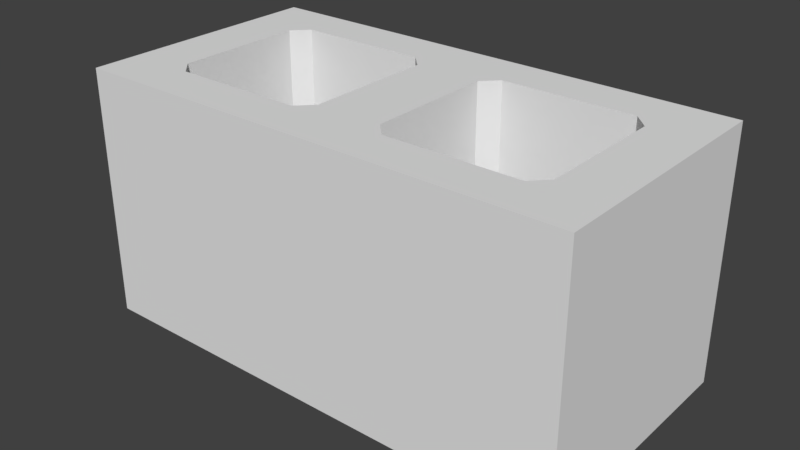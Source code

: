 # Source: SingleCementBrick.blend  (saved by Blender 2.79.0; exported with 4.5.12 LTS)
import bpy
from mathutils import Matrix  # noqa: F401  (used for matrix-valued properties, if any)

bpy.ops.wm.read_factory_settings(use_empty=True)
scene = bpy.context.scene
scene.name = 'Scene'

# ---- collections
col_collection_1 = bpy.data.collections.new('Collection 1'); scene.collection.children.link(col_collection_1)

# ---- world
world_world = bpy.data.worlds.new('World'); scene.world = world_world
world_world.color = (0.05088, 0.05088, 0.05088)
world_world.use_sun_shadow = False
world_world.sun_shadow_jitter_overblur = 0.0
world_world.cycles.sampling_method = 'MANUAL'

# ---- meshes
me_cube_002 = bpy.data.meshes.new('Cube.002')
me_cube_002.from_pydata([(12.94, 6.139, 2.861e-06), (12.94, -6.755, -12.9), (12.94, 6.139, -12.9), (12.94, -6.755, 2.861e-06), (9.39, 3.821, 2.861e-06), (10.17, 3.019, 2.861e-06), (10.17, -3.638, 2.861e-06), (9.393, -4.44, 2.861e-06), (1.845, 3.016, 2.861e-06), (2.623, 3.818, 2.861e-06), (1.848, -3.641, -12.9), (2.626, -4.443, -12.9), (2.623, 3.818, -12.9), (1.845, 3.016, -12.9), (2.626, -4.443, 2.861e-06), (1.848, -3.641, 2.861e-06), (9.393, -4.44, -12.9), (10.17, -3.638, -12.9), (10.17, 3.019, -12.9), (9.39, 3.821, -12.9), (0.1222, 6.134, -12.9), (0.1222, 6.134, 2.861e-06), (0.1269, -6.76, -12.9), (0.1269, -6.76, 2.861e-06), (-12.69, 6.129, 2.861e-06), (-12.69, -6.765, -12.9), (-12.69, 6.129, -12.9), (-12.69, -6.765, 2.861e-06), (-9.144, 3.814, 2.861e-06), (-9.922, 3.012, 2.861e-06), (-9.919, -3.646, 2.861e-06), (-9.141, -4.447, 2.861e-06), (-1.599, 3.015, 2.861e-06), (-2.377, 3.817, 2.861e-06), (-1.596, -3.643, -12.9), (-2.374, -4.445, -12.9), (-2.377, 3.817, -12.9), (-1.599, 3.015, -12.9), (-2.374, -4.445, 2.861e-06), (-1.596, -3.643, 2.861e-06), (-9.141, -4.447, -12.9), (-9.919, -3.646, -12.9), (-9.922, 3.012, -12.9), (-9.144, 3.814, -12.9)], [], [(20, 21, 0, 2), (2, 0, 3, 1), (1, 3, 23, 22), (5, 18, 17, 6), (8, 9, 21), (20, 13, 10, 22), (7, 16, 11, 14), (15, 10, 13, 8), (5, 6, 3, 0), (7, 14, 23, 3), (17, 18, 2, 1), (6, 7, 3), (4, 5, 0), (22, 10, 11), (2, 19, 12, 20), (8, 13, 12, 9), (18, 5, 4, 19), (16, 7, 6, 17), (10, 15, 14, 11), (9, 12, 19, 4), (9, 4, 0, 21), (14, 15, 23), (1, 16, 17), (18, 19, 2), (22, 11, 16, 1), (20, 12, 13), (15, 8, 21, 23), (20, 26, 24, 21), (26, 25, 27, 24), (25, 22, 23, 27), (29, 30, 41, 42), (32, 21, 33), (20, 22, 34, 37), (31, 38, 35, 40), (39, 32, 37, 34), (29, 24, 27, 30), (31, 27, 23, 38), (41, 25, 26, 42), (30, 27, 31), (28, 24, 29), (22, 35, 34), (26, 20, 36, 43), (32, 33, 36, 37), (42, 43, 28, 29), (40, 41, 30, 31), (34, 35, 38, 39), (33, 28, 43, 36), (33, 21, 24, 28), (38, 23, 39), (25, 41, 40), (42, 26, 43), (22, 25, 40, 35), (20, 37, 36), (39, 23, 21, 32)])
_uv = me_cube_002.uv_layers.new(name='UVMap')
_uv.uv.foreach_set('vector', [0.3431, 0.3393, 0.3431, 0.5255, 0.1863, 0.5255, 0.1863, 0.3393, 0.1863, 0.3393, 0.0001255, 0.3393, 0.0001256, 0.1863, 0.1863, 0.1863, 0.1863, 0.1863, 0.1863, 0.0001256, 0.3431, 0.0001256, 0.3431, 0.1863, 0.01359, 0.7118, 0.01359, 0.5257, 0.09263, 0.5257, 0.09263, 0.7118, 0.8641, 0.3023, 0.8736, 0.3118, 0.843, 0.3393, 0.3431, 0.3393, 0.3221, 0.3023, 0.3221, 0.2233, 0.3431, 0.1863, 0.1061, 0.7118, 0.1061, 0.5257, 0.1889, 0.5257, 0.1889, 0.7118, 0.2024, 0.7118, 0.2024, 0.5257, 0.2814, 0.5257, 0.2814, 0.7118, 0.966, 0.3023, 0.966, 0.2233, 0.9999, 0.1863, 0.9999, 0.3393, 0.9564, 0.2138, 0.8736, 0.2138, 0.843, 0.1863, 0.9999, 0.1863, 0.2202, 0.2233, 0.2202, 0.3023, 0.1863, 0.3393, 0.1863, 0.1863, 0.966, 0.2233, 0.9564, 0.2138, 0.9999, 0.1863, 0.9564, 0.3118, 0.966, 0.3023, 0.9999, 0.3393, 0.3431, 0.1863, 0.3221, 0.2233, 0.3125, 0.2138, 0.1863, 0.3393, 0.2297, 0.3118, 0.3125, 0.3118, 0.3431, 0.3393, 0.2814, 0.7118, 0.2814, 0.5257, 0.2949, 0.5257, 0.2949, 0.7118, 0.01359, 0.5257, 0.01359, 0.7118, 0.0001255, 0.7118, 0.0001255, 0.5257, 0.1061, 0.5257, 0.1061, 0.7118, 0.09263, 0.7118, 0.09263, 0.5257, 0.2024, 0.5257, 0.2024, 0.7118, 0.1889, 0.7118, 0.1889, 0.5257, 0.2949, 0.7118, 0.2949, 0.5257, 0.3777, 0.5257, 0.3777, 0.7118, 0.8736, 0.3118, 0.9564, 0.3118, 0.9999, 0.3393, 0.843, 0.3393, 0.8736, 0.2138, 0.8641, 0.2233, 0.843, 0.1863, 0.1863, 0.1863, 0.2297, 0.2138, 0.2202, 0.2233, 0.2202, 0.3023, 0.2297, 0.3118, 0.1863, 0.3393, 0.3431, 0.1863, 0.3125, 0.2138, 0.2297, 0.2138, 0.1863, 0.1863, 0.3431, 0.3393, 0.3125, 0.3118, 0.3221, 0.3023, 0.8641, 0.2233, 0.8641, 0.3023, 0.843, 0.3393, 0.843, 0.1863, 0.3431, 0.3393, 0.5, 0.3393, 0.5, 0.5255, 0.3431, 0.5255, 0.5, 0.3393, 0.5, 0.1863, 0.6861, 0.1863, 0.6861, 0.3393, 0.5, 0.1863, 0.3431, 0.1863, 0.3431, 0.0001256, 0.5, 0.0001255, 0.6593, 0.7118, 0.5802, 0.7118, 0.5802, 0.5257, 0.6593, 0.5257, 0.8219, 0.3023, 0.843, 0.3393, 0.8124, 0.3118, 0.3431, 0.3393, 0.3431, 0.1863, 0.3642, 0.2233, 0.3642, 0.3023, 0.5668, 0.7118, 0.4839, 0.7118, 0.4839, 0.5257, 0.5668, 0.5257, 0.4705, 0.7118, 0.3914, 0.7118, 0.3914, 0.5257, 0.4705, 0.5257, 0.7201, 0.3023, 0.6861, 0.3393, 0.6861, 0.1863, 0.7201, 0.2233, 0.7296, 0.2138, 0.6861, 0.1863, 0.843, 0.1863, 0.8124, 0.2138, 0.4661, 0.2233, 0.5, 0.1863, 0.5, 0.3393, 0.4661, 0.3023, 0.7201, 0.2233, 0.6861, 0.1863, 0.7296, 0.2138, 0.7296, 0.3118, 0.6861, 0.3393, 0.7201, 0.3023, 0.3431, 0.1863, 0.3737, 0.2138, 0.3642, 0.2233, 0.5, 0.3393, 0.3431, 0.3393, 0.3737, 0.3118, 0.4566, 0.3118, 0.3914, 0.7118, 0.378, 0.7118, 0.378, 0.5257, 0.3914, 0.5257, 0.6593, 0.5257, 0.6727, 0.5257, 0.6727, 0.7118, 0.6593, 0.7118, 0.5668, 0.5257, 0.5802, 0.5257, 0.5802, 0.7118, 0.5668, 0.7118, 0.4705, 0.5257, 0.4839, 0.5257, 0.4839, 0.7118, 0.4705, 0.7118, 0.7556, 0.7118, 0.6727, 0.7118, 0.6727, 0.5257, 0.7556, 0.5257, 0.8124, 0.3118, 0.843, 0.3393, 0.6861, 0.3393, 0.7296, 0.3118, 0.8124, 0.2138, 0.843, 0.1863, 0.8219, 0.2233, 0.5, 0.1863, 0.4661, 0.2233, 0.4566, 0.2138, 0.4661, 0.3023, 0.5, 0.3393, 0.4566, 0.3118, 0.3431, 0.1863, 0.5, 0.1863, 0.4566, 0.2138, 0.3737, 0.2138, 0.3431, 0.3393, 0.3642, 0.3023, 0.3737, 0.3118, 0.8219, 0.2233, 0.843, 0.1863, 0.843, 0.3393, 0.8219, 0.3023])
me_cube_002.use_remesh_preserve_volume = False
me_cube_002.use_remesh_preserve_attributes = False
me_cube_002.use_mirror_vertex_groups = False
me_cube_002.update()

# ---- objects
ob_cube_001 = bpy.data.objects.new('Cube.001', me_cube_002)

# ---- transforms, parenting, visibility, modifiers, constraints
ob_cube_001.location = (0.0, 0.0, 0.0)
ob_cube_001.lineart.crease_threshold = 0.0

# ---- collection membership
col_collection_1.objects.link(ob_cube_001)

# ---- scene / render settings (as saved in the file)
scene.frame_start = 1; scene.frame_end = 250; scene.frame_set(1)
scene.render.engine = 'BLENDER_EEVEE_NEXT'
scene.render.resolution_percentage = 50
scene.render.dither_intensity = 0.0
scene.cycles.use_denoising = False
scene.cycles.samples = 128
scene.cycles.sampling_pattern = 'TABULATED_SOBOL'
scene.cycles.use_adaptive_sampling = False
scene.cycles.use_light_tree = False
scene.cycles.blur_glossy = 0.0
scene.cycles.sample_clamp_indirect = 0.0
scene.view_settings.view_transform = 'Standard'
scene.unit_settings.scale_length = 0.01
bpy.context.view_layer.update()

# ---- added for rendering (the .blend has no active camera and no usable light): camera, sun
cam_auto = bpy.data.cameras.new('AutoCamera')
cam_auto.lens = 50.0
cam_auto.sensor_width = 36.0
cam_auto.clip_end = 1000.0
ob_auto_camera = bpy.data.objects.new('AutoCamera', cam_auto)
scene.collection.objects.link(ob_auto_camera)
ob_auto_camera.location = (29.2386, -35.25, 16.8422)
ob_auto_camera.rotation_euler = (1.09748, -7.21219e-08, 0.694738)
scene.camera = ob_auto_camera
light_auto_sun = bpy.data.lights.new('AutoSun', 'SUN')
light_auto_sun.energy = 3.0
light_auto_sun.angle = 0.0523599
ob_auto_sun = bpy.data.objects.new('AutoSun', light_auto_sun)
scene.collection.objects.link(ob_auto_sun)
ob_auto_sun.rotation_euler = (0.872665, 0.174533, 0.523599)
bpy.context.view_layer.update()
